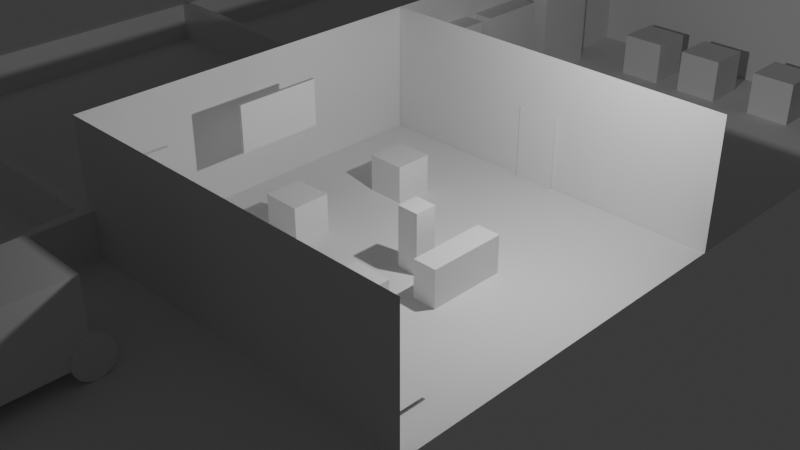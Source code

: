 # Source: roomsMockUp.blend  (saved by Blender 4.5.88; exported with 4.5.12 LTS)
import bpy
from mathutils import Matrix  # noqa: F401  (used for matrix-valued properties, if any)

bpy.ops.wm.read_factory_settings(use_empty=True)
scene = bpy.context.scene
scene.name = 'Scene'

# ---- collections
col_machineroom = bpy.data.collections.new('MachineRoom'); scene.collection.children.link(col_machineroom)
col_loadingbay = bpy.data.collections.new('LoadingBay'); scene.collection.children.link(col_loadingbay)
col_storageroom = bpy.data.collections.new('StorageRoom'); scene.collection.children.link(col_storageroom)
col_lumberarea = bpy.data.collections.new('LumberArea'); scene.collection.children.link(col_lumberarea)
col_rendering = bpy.data.collections.new('Rendering'); scene.collection.children.link(col_rendering)

# ---- node groups
ng_smooth_by_angle = bpy.data.node_groups.new('Smooth by Angle', 'GeometryNodeTree')
_s = ng_smooth_by_angle.interface.new_socket(name='Mesh', in_out='OUTPUT', socket_type='NodeSocketGeometry')
_s = ng_smooth_by_angle.interface.new_socket(name='Mesh', in_out='INPUT', socket_type='NodeSocketGeometry')
_s = ng_smooth_by_angle.interface.new_socket(name='Angle', in_out='INPUT', socket_type='NodeSocketFloat')
_s.subtype = 'ANGLE'
_s.default_value = 0.5236
_s.min_value = 0.0
_s.max_value = 3.142
_s.description = 'Maximum face angle for smooth edges'
_s = ng_smooth_by_angle.interface.new_socket(name='Ignore Sharpness', in_out='INPUT', socket_type='NodeSocketBool')
_s.force_non_field = True
ng_smooth_by_angle.description = 'Set the sharpness of mesh edges based on the angle between the neighboring faces'
ng_smooth_by_angle.is_modifier = True
_N = ng_smooth_by_angle.nodes; _L = ng_smooth_by_angle.links
n0 = _N.new('GeometryNodeSetShadeSmooth'); n0.name = 'Set Shade Smooth'; n0.location = (120, -80)
n0.domain = 'EDGE'
n1 = _N.new('GeometryNodeSetShadeSmooth'); n1.name = 'Set Shade Smooth.001'; n1.location = (300, -80)
n2 = _N.new('NodeGroupOutput'); n2.name = 'Group Output'; n2.location = (480, -80)
n3 = _N.new('GeometryNodeInputMeshEdgeAngle'); n3.name = 'Edge Angle'; n3.location = (-440, -240)
n4 = _N.new('NodeGroupInput'); n4.name = 'Group Input'; n4.location = (-80, -80)
n5 = _N.new('GeometryNodeInputEdgeSmooth'); n5.name = 'Is Edge Smooth'; n5.location = (-260, -120)
n6 = _N.new('GeometryNodeInputShadeSmooth'); n6.name = 'Is Shade Smooth'; n6.location = (-440, -397)
n7 = _N.new('FunctionNodeCompare'); n7.name = 'Compare'; n7.location = (-260, -260)
n7.operation = 'LESS_EQUAL'
n7.inputs[6].default_value = (0.0, 0.0, 0.0, 0.0)
n7.inputs[7].default_value = (0.0, 0.0, 0.0, 0.0)
n8 = _N.new('FunctionNodeBooleanMath'); n8.name = 'Boolean Math.001'; n8.location = (-80, -260)
n9 = _N.new('NodeGroupInput'); n9.name = 'Group Input.001'; n9.location = (-440, -329)
n10 = _N.new('NodeGroupInput'); n10.name = 'Group Input.002'; n10.location = (-259, -189)
n11 = _N.new('FunctionNodeBooleanMath'); n11.name = 'Boolean Math'; n11.location = (-80, -149)
n11.operation = 'OR'
n12 = _N.new('FunctionNodeBooleanMath'); n12.name = 'Boolean Math.002'; n12.location = (-260, -380)
n12.operation = 'OR'
n13 = _N.new('NodeGroupInput'); n13.name = 'Group Input.003'; n13.location = (-440, -460)
_L.new(n3.outputs[0], n7.inputs[0])
_L.new(n1.outputs[0], n2.inputs[0])
_L.new(n9.outputs[1], n7.inputs[1])
_L.new(n7.outputs[0], n8.inputs[0])
_L.new(n4.outputs[0], n0.inputs[0])
_L.new(n0.outputs[0], n1.inputs[0])
_L.new(n8.outputs[0], n0.inputs[2])
_L.new(n10.outputs[2], n11.inputs[1])
_L.new(n5.outputs[0], n11.inputs[0])
_L.new(n11.outputs[0], n0.inputs[1])
_L.new(n13.outputs[2], n12.inputs[1])
_L.new(n6.outputs[0], n12.inputs[0])
_L.new(n12.outputs[0], n8.inputs[1])
n2.is_active_output = True

# ---- world
world_world = bpy.data.worlds.new('World'); scene.world = world_world
world_world.use_nodes = True; world_world.node_tree.nodes.clear()
_N = world_world.node_tree.nodes; _L = world_world.node_tree.links
n0 = _N.new('ShaderNodeOutputWorld'); n0.name = 'World Output'; n0.location = (200, 100)
n1 = _N.new('ShaderNodeBackground'); n1.name = 'Background'; n1.location = (-200, 100)
n1.inputs[0].default_value = (0.05088, 0.05088, 0.05088, 1.0)
_L.new(n1.outputs[0], n0.inputs[0])
n0.is_active_output = True
world_world.color = (0.05088, 0.05088, 0.05088)
world_world.sun_shadow_jitter_overblur = 0.0

# ---- cameras
cam_camera = bpy.data.cameras.new('Camera')
cam_camera.clip_end = 100.0
cam_camera.ortho_scale = 7.314

# ---- lights
light_light = bpy.data.lights.new('Light', 'POINT')
light_light.energy = 1000.0
light_light.shadow_soft_size = 0.1

# ---- meshes
me_plane = bpy.data.meshes.new('Plane')
me_plane.from_pydata([(-1.0, -1.0, 0.0), (1.0, -1.0, 0.0), (-1.0, 1.0, 0.0), (1.0, 1.0, 0.0), (-1.0, -1.0, 0.7667), (-1.0, 1.0, 0.7667), (1.0, 1.0, 0.7667)], [], [(0, 1, 3, 2), (2, 3, 6, 5), (0, 2, 5, 4)])
_uv = me_plane.uv_layers.new(name='UVMap')
_uv.uv.foreach_set('vector', [0.0, 0.0, 1.0, 0.0, 1.0, 1.0, 0.0, 1.0, 0.0, 1.0, 1.0, 1.0, 1.0, 1.0, 0.0, 1.0, 0.0, 0.0, 0.0, 1.0, 0.0, 1.0, 0.0, 0.0])
me_plane.update()
me_cube_001 = bpy.data.meshes.new('Cube.001')
me_cube_001.from_pydata([(-1.0, -1.0, -1.0), (-1.0, -1.0, 1.0), (-1.0, 1.0, -1.0), (-1.0, 1.0, 1.0), (1.0, -1.0, -1.0), (1.0, -1.0, 1.0), (1.0, 1.0, -1.0), (1.0, 1.0, 1.0)], [], [(0, 1, 3, 2), (2, 3, 7, 6), (6, 7, 5, 4), (4, 5, 1, 0), (2, 6, 4, 0), (7, 3, 1, 5)])
_uv = me_cube_001.uv_layers.new(name='UVMap')
_uv.uv.foreach_set('vector', [0.375, 0.0, 0.625, 0.0, 0.625, 0.25, 0.375, 0.25, 0.375, 0.25, 0.625, 0.25, 0.625, 0.5, 0.375, 0.5, 0.375, 0.5, 0.625, 0.5, 0.625, 0.75, 0.375, 0.75, 0.375, 0.75, 0.625, 0.75, 0.625, 1.0, 0.375, 1.0, 0.125, 0.5, 0.375, 0.5, 0.375, 0.75, 0.125, 0.75, 0.625, 0.5, 0.875, 0.5, 0.875, 0.75, 0.625, 0.75])
me_cube_001.update()
me_cube_002 = bpy.data.meshes.new('Cube.002')
me_cube_002.from_pydata([(-1.0, -1.0, -1.0), (-1.0, -1.0, 1.0), (-1.0, 1.0, -1.0), (-1.0, 1.0, 1.0), (1.0, -1.0, -1.0), (1.0, -1.0, 1.0), (1.0, 1.0, -1.0), (1.0, 1.0, 1.0)], [], [(0, 1, 3, 2), (2, 3, 7, 6), (6, 7, 5, 4), (4, 5, 1, 0), (2, 6, 4, 0), (7, 3, 1, 5)])
_uv = me_cube_002.uv_layers.new(name='UVMap')
_uv.uv.foreach_set('vector', [0.375, 0.0, 0.625, 0.0, 0.625, 0.25, 0.375, 0.25, 0.375, 0.25, 0.625, 0.25, 0.625, 0.5, 0.375, 0.5, 0.375, 0.5, 0.625, 0.5, 0.625, 0.75, 0.375, 0.75, 0.375, 0.75, 0.625, 0.75, 0.625, 1.0, 0.375, 1.0, 0.125, 0.5, 0.375, 0.5, 0.375, 0.75, 0.125, 0.75, 0.625, 0.5, 0.875, 0.5, 0.875, 0.75, 0.625, 0.75])
me_cube_002.update()
me_cube_003 = bpy.data.meshes.new('Cube.003')
me_cube_003.from_pydata([(-1.0, -1.0, -1.0), (-1.0, -1.0, 1.0), (-1.0, 1.0, -1.0), (-1.0, 1.0, 1.0), (1.0, -1.0, -1.0), (1.0, -1.0, 1.0), (1.0, 1.0, -1.0), (1.0, 1.0, 1.0)], [], [(0, 1, 3, 2), (2, 3, 7, 6), (6, 7, 5, 4), (4, 5, 1, 0), (2, 6, 4, 0), (7, 3, 1, 5)])
_uv = me_cube_003.uv_layers.new(name='UVMap')
_uv.uv.foreach_set('vector', [0.375, 0.0, 0.625, 0.0, 0.625, 0.25, 0.375, 0.25, 0.375, 0.25, 0.625, 0.25, 0.625, 0.5, 0.375, 0.5, 0.375, 0.5, 0.625, 0.5, 0.625, 0.75, 0.375, 0.75, 0.375, 0.75, 0.625, 0.75, 0.625, 1.0, 0.375, 1.0, 0.125, 0.5, 0.375, 0.5, 0.375, 0.75, 0.125, 0.75, 0.625, 0.5, 0.875, 0.5, 0.875, 0.75, 0.625, 0.75])
me_cube_003.update()
me_cube_004 = bpy.data.meshes.new('Cube.004')
me_cube_004.from_pydata([(-1.0, -1.0, -1.0), (-1.0, -1.0, 1.0), (-1.0, 1.0, -1.0), (-1.0, 1.0, 1.0), (1.0, -1.0, -1.0), (1.0, -1.0, 1.0), (1.0, 1.0, -1.0), (1.0, 1.0, 1.0)], [], [(0, 1, 3, 2), (2, 3, 7, 6), (6, 7, 5, 4), (4, 5, 1, 0), (2, 6, 4, 0), (7, 3, 1, 5)])
_uv = me_cube_004.uv_layers.new(name='UVMap')
_uv.uv.foreach_set('vector', [0.375, 0.0, 0.625, 0.0, 0.625, 0.25, 0.375, 0.25, 0.375, 0.25, 0.625, 0.25, 0.625, 0.5, 0.375, 0.5, 0.375, 0.5, 0.625, 0.5, 0.625, 0.75, 0.375, 0.75, 0.375, 0.75, 0.625, 0.75, 0.625, 1.0, 0.375, 1.0, 0.125, 0.5, 0.375, 0.5, 0.375, 0.75, 0.125, 0.75, 0.625, 0.5, 0.875, 0.5, 0.875, 0.75, 0.625, 0.75])
me_cube_004.update()
me_cube_005 = bpy.data.meshes.new('Cube.005')
me_cube_005.from_pydata([(-1.0, -1.0, -1.0), (-1.0, -1.0, 1.0), (-1.0, 1.0, -1.0), (-1.0, 1.0, 1.0), (1.0, -1.0, -1.0), (1.0, -1.0, 1.0), (1.0, 1.0, -1.0), (1.0, 1.0, 1.0)], [], [(0, 1, 3, 2), (2, 3, 7, 6), (6, 7, 5, 4), (4, 5, 1, 0), (2, 6, 4, 0), (7, 3, 1, 5)])
_uv = me_cube_005.uv_layers.new(name='UVMap')
_uv.uv.foreach_set('vector', [0.375, 0.0, 0.625, 0.0, 0.625, 0.25, 0.375, 0.25, 0.375, 0.25, 0.625, 0.25, 0.625, 0.5, 0.375, 0.5, 0.375, 0.5, 0.625, 0.5, 0.625, 0.75, 0.375, 0.75, 0.375, 0.75, 0.625, 0.75, 0.625, 1.0, 0.375, 1.0, 0.125, 0.5, 0.375, 0.5, 0.375, 0.75, 0.125, 0.75, 0.625, 0.5, 0.875, 0.5, 0.875, 0.75, 0.625, 0.75])
me_cube_005.update()
me_plane_001 = bpy.data.meshes.new('Plane.001')
me_plane_001.from_pydata([(-1.0, -1.0, 0.0), (1.0, -1.0, 0.0), (-1.0, 1.0, 0.0), (1.0, 1.0, 0.0)], [], [(0, 1, 3, 2)])
_uv = me_plane_001.uv_layers.new(name='UVMap')
_uv.uv.foreach_set('vector', [0.0, 0.0, 1.0, 0.0, 1.0, 1.0, 0.0, 1.0])
me_plane_001.update()
me_cube_006 = bpy.data.meshes.new('Cube.006')
me_cube_006.from_pydata([(-1.0, -1.0, -1.0), (-1.0, -1.0, 1.0), (-1.0, 1.0, -1.0), (-1.0, 1.0, 1.0), (1.0, -1.0, -1.0), (1.0, -1.0, 1.0), (1.0, 1.0, -1.0), (1.0, 1.0, 1.0)], [], [(0, 1, 3, 2), (2, 3, 7, 6), (6, 7, 5, 4), (4, 5, 1, 0), (2, 6, 4, 0), (7, 3, 1, 5)])
_uv = me_cube_006.uv_layers.new(name='UVMap')
_uv.uv.foreach_set('vector', [0.375, 0.0, 0.625, 0.0, 0.625, 0.25, 0.375, 0.25, 0.375, 0.25, 0.625, 0.25, 0.625, 0.5, 0.375, 0.5, 0.375, 0.5, 0.625, 0.5, 0.625, 0.75, 0.375, 0.75, 0.375, 0.75, 0.625, 0.75, 0.625, 1.0, 0.375, 1.0, 0.125, 0.5, 0.375, 0.5, 0.375, 0.75, 0.125, 0.75, 0.625, 0.5, 0.875, 0.5, 0.875, 0.75, 0.625, 0.75])
me_cube_006.update()
me_cube_008 = bpy.data.meshes.new('Cube.008')
me_cube_008.from_pydata([(-1.0, -1.0, 0.0), (-1.0, -1.0, 2.0), (-1.0, 1.0, 0.0), (-1.0, 1.0, 2.0), (1.0, -1.0, 0.0), (1.0, -1.0, 2.0), (1.0, 1.0, 0.0), (1.0, 1.0, 2.0)], [], [(0, 1, 3, 2), (2, 3, 7, 6), (6, 7, 5, 4), (4, 5, 1, 0), (2, 6, 4, 0), (7, 3, 1, 5)])
_uv = me_cube_008.uv_layers.new(name='UVMap')
_uv.uv.foreach_set('vector', [0.375, 0.0, 0.625, 0.0, 0.625, 0.25, 0.375, 0.25, 0.375, 0.25, 0.625, 0.25, 0.625, 0.5, 0.375, 0.5, 0.375, 0.5, 0.625, 0.5, 0.625, 0.75, 0.375, 0.75, 0.375, 0.75, 0.625, 0.75, 0.625, 1.0, 0.375, 1.0, 0.125, 0.5, 0.375, 0.5, 0.375, 0.75, 0.125, 0.75, 0.625, 0.5, 0.875, 0.5, 0.875, 0.75, 0.625, 0.75])
me_cube_008.update()
me_cube_009 = bpy.data.meshes.new('Cube.009')
me_cube_009.from_pydata([(-1.0, -1.0, -1.0), (-1.0, -1.0, 1.0), (-1.0, 1.0, -1.0), (-1.0, 1.0, 1.0), (1.0, -1.0, -1.0), (1.0, -1.0, 1.0), (1.0, 1.0, -1.0), (1.0, 1.0, 1.0)], [], [(0, 1, 3, 2), (2, 3, 7, 6), (6, 7, 5, 4), (4, 5, 1, 0), (2, 6, 4, 0), (7, 3, 1, 5)])
_uv = me_cube_009.uv_layers.new(name='UVMap')
_uv.uv.foreach_set('vector', [0.375, 0.0, 0.625, 0.0, 0.625, 0.25, 0.375, 0.25, 0.375, 0.25, 0.625, 0.25, 0.625, 0.5, 0.375, 0.5, 0.375, 0.5, 0.625, 0.5, 0.625, 0.75, 0.375, 0.75, 0.375, 0.75, 0.625, 0.75, 0.625, 1.0, 0.375, 1.0, 0.125, 0.5, 0.375, 0.5, 0.375, 0.75, 0.125, 0.75, 0.625, 0.5, 0.875, 0.5, 0.875, 0.75, 0.625, 0.75])
me_cube_009.update()
me_cube_024 = bpy.data.meshes.new('Cube.024')
me_cube_024.from_pydata([(-1.0, -1.0, -1.0), (-1.0, -1.0, 1.0), (-1.0, 1.0, -1.0), (-1.0, 1.0, 1.0), (1.0, -1.0, -1.0), (1.0, -1.0, 1.0), (1.0, 1.0, -1.0), (1.0, 1.0, 1.0)], [], [(0, 1, 3, 2), (2, 3, 7, 6), (6, 7, 5, 4), (4, 5, 1, 0), (2, 6, 4, 0), (7, 3, 1, 5)])
_uv = me_cube_024.uv_layers.new(name='UVMap')
_uv.uv.foreach_set('vector', [0.375, 0.0, 0.625, 0.0, 0.625, 0.25, 0.375, 0.25, 0.375, 0.25, 0.625, 0.25, 0.625, 0.5, 0.375, 0.5, 0.375, 0.5, 0.625, 0.5, 0.625, 0.75, 0.375, 0.75, 0.375, 0.75, 0.625, 0.75, 0.625, 1.0, 0.375, 1.0, 0.125, 0.5, 0.375, 0.5, 0.375, 0.75, 0.125, 0.75, 0.625, 0.5, 0.875, 0.5, 0.875, 0.75, 0.625, 0.75])
me_cube_024.update()
me_plane_003 = bpy.data.meshes.new('Plane.003')
me_plane_003.from_pydata([(-1.0, -1.0, 0.0), (1.0, -1.0, 0.0), (-1.0, 1.0, 0.0), (1.0, 1.0, 0.0), (-1.0, 1.0, 0.7667), (1.0, 1.0, 0.7667)], [], [(0, 1, 3, 2), (2, 3, 5, 4)])
_uv = me_plane_003.uv_layers.new(name='UVMap')
_uv.uv.foreach_set('vector', [0.0, 0.0, 1.0, 0.0, 1.0, 1.0, 0.0, 1.0, 0.0, 1.0, 1.0, 1.0, 1.0, 1.0, 0.0, 1.0])
me_plane_003.update()
me_cube_011 = bpy.data.meshes.new('Cube.011')
me_cube_011.from_pydata([(-1.0, -1.0, -1.0), (-1.0, -1.0, 1.0), (-1.0, 1.0, -1.0), (-1.0, 1.0, 1.0), (1.0, -1.0, -1.0), (1.0, -1.0, 1.0), (1.0, 1.0, -1.0), (1.0, 1.0, 1.0), (-1.0, 0.747, -1.0), (-1.0, 0.747, 1.802), (-1.0, 7.17, -1.0), (-1.0, 7.17, 1.802), (1.802, 0.747, -1.0), (1.802, 0.747, 1.802), (1.802, 7.17, -1.0), (1.802, 7.17, 1.802), (-1.094, 1.75, -0.8569), (-0.845, 1.75, -0.8569), (-1.094, 1.736, -0.9957), (-0.845, 1.736, -0.9957), (-1.094, 1.695, -1.129), (-0.845, 1.695, -1.129), (-1.094, 1.63, -1.252), (-0.845, 1.63, -1.252), (-1.094, 1.541, -1.36), (-0.845, 1.541, -1.36), (-1.094, 1.433, -1.448), (-0.845, 1.433, -1.448), (-1.094, 1.31, -1.514), (-0.845, 1.31, -1.514), (-1.094, 1.177, -1.555), (-0.845, 1.177, -1.555), (-1.094, 1.038, -1.568), (-0.845, 1.038, -1.568), (-1.094, 0.8992, -1.555), (-0.845, 0.8992, -1.555), (-1.094, 0.7657, -1.514), (-0.845, 0.7657, -1.514), (-1.094, 0.6427, -1.448), (-0.845, 0.6427, -1.448), (-1.094, 0.5349, -1.36), (-0.845, 0.5349, -1.36), (-1.094, 0.4464, -1.252), (-0.845, 0.4464, -1.252), (-1.094, 0.3807, -1.129), (-0.845, 0.3807, -1.129), (-1.094, 0.3402, -0.9957), (-0.845, 0.3402, -0.9957), (-1.094, 0.3265, -0.8569), (-0.845, 0.3265, -0.8569), (-1.094, 0.3402, -0.7181), (-0.845, 0.3402, -0.7181), (-1.094, 0.3807, -0.5846), (-0.845, 0.3807, -0.5846), (-1.094, 0.4464, -0.4616), (-0.845, 0.4464, -0.4616), (-1.094, 0.5349, -0.3538), (-0.845, 0.5349, -0.3538), (-1.094, 0.6427, -0.2653), (-0.845, 0.6427, -0.2653), (-1.094, 0.7657, -0.1996), (-0.845, 0.7657, -0.1996), (-1.094, 0.8992, -0.1591), (-0.845, 0.8992, -0.1591), (-1.094, 1.038, -0.1454), (-0.845, 1.038, -0.1454), (-1.094, 1.177, -0.1591), (-0.845, 1.177, -0.1591), (-1.094, 1.31, -0.1996), (-0.845, 1.31, -0.1996), (-1.094, 1.433, -0.2653), (-0.845, 1.433, -0.2653), (-1.094, 1.541, -0.3538), (-0.845, 1.541, -0.3538), (-1.094, 1.63, -0.4616), (-0.845, 1.63, -0.4616), (-1.094, 1.695, -0.5846), (-0.845, 1.695, -0.5846), (-1.094, 1.736, -0.7181), (-0.845, 1.736, -0.7181), (-1.094, 6.451, -0.8569), (-0.845, 6.451, -0.8569), (-1.094, 6.465, -0.9957), (-0.845, 6.465, -0.9957), (-1.094, 6.505, -1.129), (-0.845, 6.505, -1.129), (-1.094, 6.571, -1.252), (-0.845, 6.571, -1.252), (-1.094, 6.659, -1.36), (-0.845, 6.659, -1.36), (-1.094, 6.767, -1.448), (-0.845, 6.767, -1.448), (-1.094, 6.89, -1.514), (-0.845, 6.89, -1.514), (-1.094, 7.024, -1.555), (-0.845, 7.024, -1.555), (-1.094, 7.162, -1.568), (-0.845, 7.162, -1.568), (-1.094, 7.301, -1.555), (-0.845, 7.301, -1.555), (-1.094, 7.435, -1.514), (-0.845, 7.435, -1.514), (-1.094, 7.558, -1.448), (-0.845, 7.558, -1.448), (-1.094, 7.665, -1.36), (-0.845, 7.665, -1.36), (-1.094, 7.754, -1.252), (-0.845, 7.754, -1.252), (-1.094, 7.82, -1.129), (-0.845, 7.82, -1.129), (-1.094, 7.86, -0.9957), (-0.845, 7.86, -0.9957), (-1.094, 7.874, -0.8569), (-0.845, 7.874, -0.8569), (-1.094, 7.86, -0.7181), (-0.845, 7.86, -0.7181), (-1.094, 7.82, -0.5846), (-0.845, 7.82, -0.5846), (-1.094, 7.754, -0.4616), (-0.845, 7.754, -0.4616), (-1.094, 7.665, -0.3538), (-0.845, 7.665, -0.3538), (-1.094, 7.558, -0.2653), (-0.845, 7.558, -0.2653), (-1.094, 7.435, -0.1996), (-0.845, 7.435, -0.1996), (-1.094, 7.301, -0.1591), (-0.845, 7.301, -0.1591), (-1.094, 7.162, -0.1454), (-0.845, 7.162, -0.1454), (-1.094, 7.024, -0.1591), (-0.845, 7.024, -0.1591), (-1.094, 6.89, -0.1996), (-0.845, 6.89, -0.1996), (-1.094, 6.767, -0.2653), (-0.845, 6.767, -0.2653), (-1.094, 6.659, -0.3538), (-0.845, 6.659, -0.3538), (-1.094, 6.571, -0.4616), (-0.845, 6.571, -0.4616), (-1.094, 6.505, -0.5846), (-0.845, 6.505, -0.5846), (-1.094, 6.465, -0.7181), (-0.845, 6.465, -0.7181), (1.902, 1.75, -0.8569), (1.652, 1.75, -0.8569), (1.902, 1.736, -0.9957), (1.652, 1.736, -0.9957), (1.902, 1.695, -1.129), (1.652, 1.695, -1.129), (1.902, 1.63, -1.252), (1.652, 1.63, -1.252), (1.902, 1.541, -1.36), (1.652, 1.541, -1.36), (1.902, 1.433, -1.448), (1.652, 1.433, -1.448), (1.902, 1.31, -1.514), (1.652, 1.31, -1.514), (1.902, 1.177, -1.555), (1.652, 1.177, -1.555), (1.902, 1.038, -1.568), (1.652, 1.038, -1.568), (1.902, 0.8992, -1.555), (1.652, 0.8992, -1.555), (1.902, 0.7657, -1.514), (1.652, 0.7657, -1.514), (1.902, 0.6427, -1.448), (1.652, 0.6427, -1.448), (1.902, 0.5349, -1.36), (1.652, 0.5349, -1.36), (1.902, 0.4464, -1.252), (1.652, 0.4464, -1.252), (1.902, 0.3807, -1.129), (1.652, 0.3807, -1.129), (1.902, 0.3402, -0.9957), (1.652, 0.3402, -0.9957), (1.902, 0.3265, -0.8569), (1.652, 0.3265, -0.8569), (1.902, 0.3402, -0.7181), (1.652, 0.3402, -0.7181), (1.902, 0.3807, -0.5846), (1.652, 0.3807, -0.5846), (1.902, 0.4464, -0.4616), (1.652, 0.4464, -0.4616), (1.902, 0.5349, -0.3538), (1.652, 0.5349, -0.3538), (1.902, 0.6427, -0.2653), (1.652, 0.6427, -0.2653), (1.902, 0.7657, -0.1996), (1.652, 0.7657, -0.1996), (1.902, 0.8992, -0.1591), (1.652, 0.8992, -0.1591), (1.902, 1.038, -0.1454), (1.652, 1.038, -0.1454), (1.902, 1.177, -0.1591), (1.652, 1.177, -0.1591), (1.902, 1.31, -0.1996), (1.652, 1.31, -0.1996), (1.902, 1.433, -0.2653), (1.652, 1.433, -0.2653), (1.902, 1.541, -0.3538), (1.652, 1.541, -0.3538), (1.902, 1.63, -0.4616), (1.652, 1.63, -0.4616), (1.902, 1.695, -0.5846), (1.652, 1.695, -0.5846), (1.902, 1.736, -0.7181), (1.652, 1.736, -0.7181), (1.902, 6.451, -0.8569), (1.652, 6.451, -0.8569), (1.902, 6.465, -0.9957), (1.652, 6.465, -0.9957), (1.902, 6.505, -1.129), (1.652, 6.505, -1.129), (1.902, 6.571, -1.252), (1.652, 6.571, -1.252), (1.902, 6.659, -1.36), (1.652, 6.659, -1.36), (1.902, 6.767, -1.448), (1.652, 6.767, -1.448), (1.902, 6.89, -1.514), (1.652, 6.89, -1.514), (1.902, 7.024, -1.555), (1.652, 7.024, -1.555), (1.902, 7.162, -1.568), (1.652, 7.162, -1.568), (1.902, 7.301, -1.555), (1.652, 7.301, -1.555), (1.902, 7.435, -1.514), (1.652, 7.435, -1.514), (1.902, 7.558, -1.448), (1.652, 7.558, -1.448), (1.902, 7.665, -1.36), (1.652, 7.665, -1.36), (1.902, 7.754, -1.252), (1.652, 7.754, -1.252), (1.902, 7.82, -1.129), (1.652, 7.82, -1.129), (1.902, 7.86, -0.9957), (1.652, 7.86, -0.9957), (1.902, 7.874, -0.8569), (1.652, 7.874, -0.8569), (1.902, 7.86, -0.7181), (1.652, 7.86, -0.7181), (1.902, 7.82, -0.5846), (1.652, 7.82, -0.5846), (1.902, 7.754, -0.4616), (1.652, 7.754, -0.4616), (1.902, 7.665, -0.3538), (1.652, 7.665, -0.3538), (1.902, 7.558, -0.2653), (1.652, 7.558, -0.2653), (1.902, 7.435, -0.1996), (1.652, 7.435, -0.1996), (1.902, 7.301, -0.1591), (1.652, 7.301, -0.1591), (1.902, 7.162, -0.1454), (1.652, 7.162, -0.1454), (1.902, 7.024, -0.1591), (1.652, 7.024, -0.1591), (1.902, 6.89, -0.1996), (1.652, 6.89, -0.1996), (1.902, 6.767, -0.2653), (1.652, 6.767, -0.2653), (1.902, 6.659, -0.3538), (1.652, 6.659, -0.3538), (1.902, 6.571, -0.4616), (1.652, 6.571, -0.4616), (1.902, 6.505, -0.5846), (1.652, 6.505, -0.5846), (1.902, 6.465, -0.7181), (1.652, 6.465, -0.7181)], [], [(0, 1, 3, 2), (2, 3, 7, 6), (6, 7, 5, 4), (4, 5, 1, 0), (2, 6, 4, 0), (7, 3, 1, 5), (8, 9, 11, 10), (10, 11, 15, 14), (14, 15, 13, 12), (12, 13, 9, 8), (10, 14, 12, 8), (15, 11, 9, 13), (16, 17, 19, 18), (18, 19, 21, 20), (20, 21, 23, 22), (22, 23, 25, 24), (24, 25, 27, 26), (26, 27, 29, 28), (28, 29, 31, 30), (30, 31, 33, 32), (32, 33, 35, 34), (34, 35, 37, 36), (36, 37, 39, 38), (38, 39, 41, 40), (40, 41, 43, 42), (42, 43, 45, 44), (44, 45, 47, 46), (46, 47, 49, 48), (48, 49, 51, 50), (50, 51, 53, 52), (52, 53, 55, 54), (54, 55, 57, 56), (56, 57, 59, 58), (58, 59, 61, 60), (60, 61, 63, 62), (62, 63, 65, 64), (64, 65, 67, 66), (66, 67, 69, 68), (68, 69, 71, 70), (70, 71, 73, 72), (72, 73, 75, 74), (74, 75, 77, 76), (19, 17, 79, 77, 75, 73, 71, 69, 67, 65, 63, 61, 59, 57, 55, 53, 51, 49, 47, 45, 43, 41, 39, 37, 35, 33, 31, 29, 27, 25, 23, 21), (76, 77, 79, 78), (78, 79, 17, 16), (16, 18, 20, 22, 24, 26, 28, 30, 32, 34, 36, 38, 40, 42, 44, 46, 48, 50, 52, 54, 56, 58, 60, 62, 64, 66, 68, 70, 72, 74, 76, 78), (80, 82, 83, 81), (82, 84, 85, 83), (84, 86, 87, 85), (86, 88, 89, 87), (88, 90, 91, 89), (90, 92, 93, 91), (92, 94, 95, 93), (94, 96, 97, 95), (96, 98, 99, 97), (98, 100, 101, 99), (100, 102, 103, 101), (102, 104, 105, 103), (104, 106, 107, 105), (106, 108, 109, 107), (108, 110, 111, 109), (110, 112, 113, 111), (112, 114, 115, 113), (114, 116, 117, 115), (116, 118, 119, 117), (118, 120, 121, 119), (120, 122, 123, 121), (122, 124, 125, 123), (124, 126, 127, 125), (126, 128, 129, 127), (128, 130, 131, 129), (130, 132, 133, 131), (132, 134, 135, 133), (134, 136, 137, 135), (136, 138, 139, 137), (138, 140, 141, 139), (83, 85, 87, 89, 91, 93, 95, 97, 99, 101, 103, 105, 107, 109, 111, 113, 115, 117, 119, 121, 123, 125, 127, 129, 131, 133, 135, 137, 139, 141, 143, 81), (140, 142, 143, 141), (142, 80, 81, 143), (80, 142, 140, 138, 136, 134, 132, 130, 128, 126, 124, 122, 120, 118, 116, 114, 112, 110, 108, 106, 104, 102, 100, 98, 96, 94, 92, 90, 88, 86, 84, 82), (144, 146, 147, 145), (146, 148, 149, 147), (148, 150, 151, 149), (150, 152, 153, 151), (152, 154, 155, 153), (154, 156, 157, 155), (156, 158, 159, 157), (158, 160, 161, 159), (160, 162, 163, 161), (162, 164, 165, 163), (164, 166, 167, 165), (166, 168, 169, 167), (168, 170, 171, 169), (170, 172, 173, 171), (172, 174, 175, 173), (174, 176, 177, 175), (176, 178, 179, 177), (178, 180, 181, 179), (180, 182, 183, 181), (182, 184, 185, 183), (184, 186, 187, 185), (186, 188, 189, 187), (188, 190, 191, 189), (190, 192, 193, 191), (192, 194, 195, 193), (194, 196, 197, 195), (196, 198, 199, 197), (198, 200, 201, 199), (200, 202, 203, 201), (202, 204, 205, 203), (147, 149, 151, 153, 155, 157, 159, 161, 163, 165, 167, 169, 171, 173, 175, 177, 179, 181, 183, 185, 187, 189, 191, 193, 195, 197, 199, 201, 203, 205, 207, 145), (204, 206, 207, 205), (206, 144, 145, 207), (144, 206, 204, 202, 200, 198, 196, 194, 192, 190, 188, 186, 184, 182, 180, 178, 176, 174, 172, 170, 168, 166, 164, 162, 160, 158, 156, 154, 152, 150, 148, 146), (208, 209, 211, 210), (210, 211, 213, 212), (212, 213, 215, 214), (214, 215, 217, 216), (216, 217, 219, 218), (218, 219, 221, 220), (220, 221, 223, 222), (222, 223, 225, 224), (224, 225, 227, 226), (226, 227, 229, 228), (228, 229, 231, 230), (230, 231, 233, 232), (232, 233, 235, 234), (234, 235, 237, 236), (236, 237, 239, 238), (238, 239, 241, 240), (240, 241, 243, 242), (242, 243, 245, 244), (244, 245, 247, 246), (246, 247, 249, 248), (248, 249, 251, 250), (250, 251, 253, 252), (252, 253, 255, 254), (254, 255, 257, 256), (256, 257, 259, 258), (258, 259, 261, 260), (260, 261, 263, 262), (262, 263, 265, 264), (264, 265, 267, 266), (266, 267, 269, 268), (211, 209, 271, 269, 267, 265, 263, 261, 259, 257, 255, 253, 251, 249, 247, 245, 243, 241, 239, 237, 235, 233, 231, 229, 227, 225, 223, 221, 219, 217, 215, 213), (268, 269, 271, 270), (270, 271, 209, 208), (208, 210, 212, 214, 216, 218, 220, 222, 224, 226, 228, 230, 232, 234, 236, 238, 240, 242, 244, 246, 248, 250, 252, 254, 256, 258, 260, 262, 264, 266, 268, 270)])
me_cube_011.polygons.foreach_set('use_smooth', [True] * 148)
_uv = me_cube_011.uv_layers.new(name='UVMap')
_uv.uv.foreach_set('vector', [0.375, 0.0, 0.625, 0.0, 0.625, 0.25, 0.375, 0.25, 0.375, 0.25, 0.625, 0.25, 0.625, 0.5, 0.375, 0.5, 0.375, 0.5, 0.625, 0.5, 0.625, 0.75, 0.375, 0.75, 0.375, 0.75, 0.625, 0.75, 0.625, 1.0, 0.375, 1.0, 0.125, 0.5, 0.375, 0.5, 0.375, 0.75, 0.125, 0.75, 0.625, 0.5, 0.875, 0.5, 0.875, 0.75, 0.625, 0.75, 0.375, 0.0, 0.625, 0.0, 0.625, 0.25, 0.375, 0.25, 0.375, 0.25, 0.625, 0.25, 0.625, 0.5, 0.375, 0.5, 0.375, 0.5, 0.625, 0.5, 0.625, 0.75, 0.375, 0.75, 0.375, 0.75, 0.625, 0.75, 0.625, 1.0, 0.375, 1.0, 0.125, 0.5, 0.375, 0.5, 0.375, 0.75, 0.125, 0.75, 0.625, 0.5, 0.875, 0.5, 0.875, 0.75, 0.625, 0.75, 1.0, 0.5, 1.0, 1.0, 0.9688, 1.0, 0.9688, 0.5, 0.9688, 0.5, 0.9688, 1.0, 0.9375, 1.0, 0.9375, 0.5, 0.9375, 0.5, 0.9375, 1.0, 0.9062, 1.0, 0.9062, 0.5, 0.9062, 0.5, 0.9062, 1.0, 0.875, 1.0, 0.875, 0.5, 0.875, 0.5, 0.875, 1.0, 0.8438, 1.0, 0.8438, 0.5, 0.8438, 0.5, 0.8438, 1.0, 0.8125, 1.0, 0.8125, 0.5, 0.8125, 0.5, 0.8125, 1.0, 0.7812, 1.0, 0.7812, 0.5, 0.7812, 0.5, 0.7812, 1.0, 0.75, 1.0, 0.75, 0.5, 0.75, 0.5, 0.75, 1.0, 0.7188, 1.0, 0.7188, 0.5, 0.7188, 0.5, 0.7188, 1.0, 0.6875, 1.0, 0.6875, 0.5, 0.6875, 0.5, 0.6875, 1.0, 0.6562, 1.0, 0.6562, 0.5, 0.6562, 0.5, 0.6562, 1.0, 0.625, 1.0, 0.625, 0.5, 0.625, 0.5, 0.625, 1.0, 0.5938, 1.0, 0.5938, 0.5, 0.5938, 0.5, 0.5938, 1.0, 0.5625, 1.0, 0.5625, 0.5, 0.5625, 0.5, 0.5625, 1.0, 0.5312, 1.0, 0.5312, 0.5, 0.5312, 0.5, 0.5312, 1.0, 0.5, 1.0, 0.5, 0.5, 0.5, 0.5, 0.5, 1.0, 0.4688, 1.0, 0.4688, 0.5, 0.4688, 0.5, 0.4688, 1.0, 0.4375, 1.0, 0.4375, 0.5, 0.4375, 0.5, 0.4375, 1.0, 0.4062, 1.0, 0.4062, 0.5, 0.4062, 0.5, 0.4062, 1.0, 0.375, 1.0, 0.375, 0.5, 0.375, 0.5, 0.375, 1.0, 0.3438, 1.0, 0.3438, 0.5, 0.3438, 0.5, 0.3438, 1.0, 0.3125, 1.0, 0.3125, 0.5, 0.3125, 0.5, 0.3125, 1.0, 0.2812, 1.0, 0.2812, 0.5, 0.2812, 0.5, 0.2812, 1.0, 0.25, 1.0, 0.25, 0.5, 0.25, 0.5, 0.25, 1.0, 0.2188, 1.0, 0.2188, 0.5, 0.2188, 0.5, 0.2188, 1.0, 0.1875, 1.0, 0.1875, 0.5, 0.1875, 0.5, 0.1875, 1.0, 0.1562, 1.0, 0.1562, 0.5, 0.1562, 0.5, 0.1562, 1.0, 0.125, 1.0, 0.125, 0.5, 0.125, 0.5, 0.125, 1.0, 0.09375, 1.0, 0.09375, 0.5, 0.09375, 0.5, 0.09375, 1.0, 0.0625, 1.0, 0.0625, 0.5, 0.2968, 0.4854, 0.25, 0.49, 0.2032, 0.4854, 0.1582, 0.4717, 0.1167, 0.4496, 0.08029, 0.4197, 0.05045, 0.3833, 0.02827, 0.3418, 0.01461, 0.2968, 0.01, 0.25, 0.01461, 0.2032, 0.02827, 0.1582, 0.05045, 0.1167, 0.08029, 0.08029, 0.1167, 0.05045, 0.1582, 0.02827, 0.2032, 0.01461, 0.25, 0.01, 0.2968, 0.01461, 0.3418, 0.02827, 0.3833, 0.05045, 0.4197, 0.08029, 0.4496, 0.1167, 0.4717, 0.1582, 0.4854, 0.2032, 0.49, 0.25, 0.4854, 0.2968, 0.4717, 0.3418, 0.4496, 0.3833, 0.4197, 0.4197, 0.3833, 0.4496, 0.3418, 0.4717, 0.0625, 0.5, 0.0625, 1.0, 0.03125, 1.0, 0.03125, 0.5, 0.03125, 0.5, 0.03125, 1.0, 0.0, 1.0, 0.0, 0.5, 0.75, 0.49, 0.7968, 0.4854, 0.8418, 0.4717, 0.8833, 0.4496, 0.9197, 0.4197, 0.9496, 0.3833, 0.9717, 0.3418, 0.9854, 0.2968, 0.99, 0.25, 0.9854, 0.2032, 0.9717, 0.1582, 0.9496, 0.1167, 0.9197, 0.08029, 0.8833, 0.05045, 0.8418, 0.02827, 0.7968, 0.01461, 0.75, 0.01, 0.7032, 0.01461, 0.6582, 0.02827, 0.6167, 0.05045, 0.5803, 0.08029, 0.5504, 0.1167, 0.5283, 0.1582, 0.5146, 0.2032, 0.51, 0.25, 0.5146, 0.2968, 0.5283, 0.3418, 0.5504, 0.3833, 0.5803, 0.4197, 0.6167, 0.4496, 0.6582, 0.4717, 0.7032, 0.4854, 1.0, 0.5, 0.9688, 0.5, 0.9688, 1.0, 1.0, 1.0, 0.9688, 0.5, 0.9375, 0.5, 0.9375, 1.0, 0.9688, 1.0, 0.9375, 0.5, 0.9062, 0.5, 0.9062, 1.0, 0.9375, 1.0, 0.9062, 0.5, 0.875, 0.5, 0.875, 1.0, 0.9062, 1.0, 0.875, 0.5, 0.8438, 0.5, 0.8438, 1.0, 0.875, 1.0, 0.8438, 0.5, 0.8125, 0.5, 0.8125, 1.0, 0.8438, 1.0, 0.8125, 0.5, 0.7812, 0.5, 0.7812, 1.0, 0.8125, 1.0, 0.7812, 0.5, 0.75, 0.5, 0.75, 1.0, 0.7812, 1.0, 0.75, 0.5, 0.7188, 0.5, 0.7188, 1.0, 0.75, 1.0, 0.7188, 0.5, 0.6875, 0.5, 0.6875, 1.0, 0.7188, 1.0, 0.6875, 0.5, 0.6562, 0.5, 0.6562, 1.0, 0.6875, 1.0, 0.6562, 0.5, 0.625, 0.5, 0.625, 1.0, 0.6562, 1.0, 0.625, 0.5, 0.5938, 0.5, 0.5938, 1.0, 0.625, 1.0, 0.5938, 0.5, 0.5625, 0.5, 0.5625, 1.0, 0.5938, 1.0, 0.5625, 0.5, 0.5312, 0.5, 0.5312, 1.0, 0.5625, 1.0, 0.5312, 0.5, 0.5, 0.5, 0.5, 1.0, 0.5312, 1.0, 0.5, 0.5, 0.4688, 0.5, 0.4688, 1.0, 0.5, 1.0, 0.4688, 0.5, 0.4375, 0.5, 0.4375, 1.0, 0.4688, 1.0, 0.4375, 0.5, 0.4062, 0.5, 0.4062, 1.0, 0.4375, 1.0, 0.4062, 0.5, 0.375, 0.5, 0.375, 1.0, 0.4062, 1.0, 0.375, 0.5, 0.3438, 0.5, 0.3438, 1.0, 0.375, 1.0, 0.3438, 0.5, 0.3125, 0.5, 0.3125, 1.0, 0.3438, 1.0, 0.3125, 0.5, 0.2812, 0.5, 0.2812, 1.0, 0.3125, 1.0, 0.2812, 0.5, 0.25, 0.5, 0.25, 1.0, 0.2812, 1.0, 0.25, 0.5, 0.2188, 0.5, 0.2188, 1.0, 0.25, 1.0, 0.2188, 0.5, 0.1875, 0.5, 0.1875, 1.0, 0.2188, 1.0, 0.1875, 0.5, 0.1562, 0.5, 0.1562, 1.0, 0.1875, 1.0, 0.1562, 0.5, 0.125, 0.5, 0.125, 1.0, 0.1562, 1.0, 0.125, 0.5, 0.09375, 0.5, 0.09375, 1.0, 0.125, 1.0, 0.09375, 0.5, 0.0625, 0.5, 0.0625, 1.0, 0.09375, 1.0, 0.2968, 0.4854, 0.3418, 0.4717, 0.3833, 0.4496, 0.4197, 0.4197, 0.4496, 0.3833, 0.4717, 0.3418, 0.4854, 0.2968, 0.49, 0.25, 0.4854, 0.2032, 0.4717, 0.1582, 0.4496, 0.1167, 0.4197, 0.08029, 0.3833, 0.05045, 0.3418, 0.02827, 0.2968, 0.01461, 0.25, 0.01, 0.2032, 0.01461, 0.1582, 0.02827, 0.1167, 0.05045, 0.08029, 0.08029, 0.05045, 0.1167, 0.02827, 0.1582, 0.01461, 0.2032, 0.01, 0.25, 0.01461, 0.2968, 0.02827, 0.3418, 0.05045, 0.3833, 0.08029, 0.4197, 0.1167, 0.4496, 0.1582, 0.4717, 0.2032, 0.4854, 0.25, 0.49, 0.0625, 0.5, 0.03125, 0.5, 0.03125, 1.0, 0.0625, 1.0, 0.03125, 0.5, 0.0, 0.5, 0.0, 1.0, 0.03125, 1.0, 0.75, 0.49, 0.7032, 0.4854, 0.6582, 0.4717, 0.6167, 0.4496, 0.5803, 0.4197, 0.5504, 0.3833, 0.5283, 0.3418, 0.5146, 0.2968, 0.51, 0.25, 0.5146, 0.2032, 0.5283, 0.1582, 0.5504, 0.1167, 0.5803, 0.08029, 0.6167, 0.05045, 0.6582, 0.02827, 0.7032, 0.01461, 0.75, 0.01, 0.7968, 0.01461, 0.8418, 0.02827, 0.8833, 0.05045, 0.9197, 0.08029, 0.9496, 0.1167, 0.9717, 0.1582, 0.9854, 0.2032, 0.99, 0.25, 0.9854, 0.2968, 0.9717, 0.3418, 0.9496, 0.3833, 0.9197, 0.4197, 0.8833, 0.4496, 0.8418, 0.4717, 0.7968, 0.4854, 1.0, 0.5, 0.9688, 0.5, 0.9688, 1.0, 1.0, 1.0, 0.9688, 0.5, 0.9375, 0.5, 0.9375, 1.0, 0.9688, 1.0, 0.9375, 0.5, 0.9062, 0.5, 0.9062, 1.0, 0.9375, 1.0, 0.9062, 0.5, 0.875, 0.5, 0.875, 1.0, 0.9062, 1.0, 0.875, 0.5, 0.8438, 0.5, 0.8438, 1.0, 0.875, 1.0, 0.8438, 0.5, 0.8125, 0.5, 0.8125, 1.0, 0.8438, 1.0, 0.8125, 0.5, 0.7812, 0.5, 0.7812, 1.0, 0.8125, 1.0, 0.7812, 0.5, 0.75, 0.5, 0.75, 1.0, 0.7812, 1.0, 0.75, 0.5, 0.7188, 0.5, 0.7188, 1.0, 0.75, 1.0, 0.7188, 0.5, 0.6875, 0.5, 0.6875, 1.0, 0.7188, 1.0, 0.6875, 0.5, 0.6562, 0.5, 0.6562, 1.0, 0.6875, 1.0, 0.6562, 0.5, 0.625, 0.5, 0.625, 1.0, 0.6562, 1.0, 0.625, 0.5, 0.5938, 0.5, 0.5938, 1.0, 0.625, 1.0, 0.5938, 0.5, 0.5625, 0.5, 0.5625, 1.0, 0.5938, 1.0, 0.5625, 0.5, 0.5312, 0.5, 0.5312, 1.0, 0.5625, 1.0, 0.5312, 0.5, 0.5, 0.5, 0.5, 1.0, 0.5312, 1.0, 0.5, 0.5, 0.4688, 0.5, 0.4688, 1.0, 0.5, 1.0, 0.4688, 0.5, 0.4375, 0.5, 0.4375, 1.0, 0.4688, 1.0, 0.4375, 0.5, 0.4062, 0.5, 0.4062, 1.0, 0.4375, 1.0, 0.4062, 0.5, 0.375, 0.5, 0.375, 1.0, 0.4062, 1.0, 0.375, 0.5, 0.3438, 0.5, 0.3438, 1.0, 0.375, 1.0, 0.3438, 0.5, 0.3125, 0.5, 0.3125, 1.0, 0.3438, 1.0, 0.3125, 0.5, 0.2812, 0.5, 0.2812, 1.0, 0.3125, 1.0, 0.2812, 0.5, 0.25, 0.5, 0.25, 1.0, 0.2812, 1.0, 0.25, 0.5, 0.2188, 0.5, 0.2188, 1.0, 0.25, 1.0, 0.2188, 0.5, 0.1875, 0.5, 0.1875, 1.0, 0.2188, 1.0, 0.1875, 0.5, 0.1562, 0.5, 0.1562, 1.0, 0.1875, 1.0, 0.1562, 0.5, 0.125, 0.5, 0.125, 1.0, 0.1562, 1.0, 0.125, 0.5, 0.09375, 0.5, 0.09375, 1.0, 0.125, 1.0, 0.09375, 0.5, 0.0625, 0.5, 0.0625, 1.0, 0.09375, 1.0, 0.2968, 0.4854, 0.3418, 0.4717, 0.3833, 0.4496, 0.4197, 0.4197, 0.4496, 0.3833, 0.4717, 0.3418, 0.4854, 0.2968, 0.49, 0.25, 0.4854, 0.2032, 0.4717, 0.1582, 0.4496, 0.1167, 0.4197, 0.08029, 0.3833, 0.05045, 0.3418, 0.02827, 0.2968, 0.01461, 0.25, 0.01, 0.2032, 0.01461, 0.1582, 0.02827, 0.1167, 0.05045, 0.08029, 0.08029, 0.05045, 0.1167, 0.02827, 0.1582, 0.01461, 0.2032, 0.01, 0.25, 0.01461, 0.2968, 0.02827, 0.3418, 0.05045, 0.3833, 0.08029, 0.4197, 0.1167, 0.4496, 0.1582, 0.4717, 0.2032, 0.4854, 0.25, 0.49, 0.0625, 0.5, 0.03125, 0.5, 0.03125, 1.0, 0.0625, 1.0, 0.03125, 0.5, 0.0, 0.5, 0.0, 1.0, 0.03125, 1.0, 0.75, 0.49, 0.7032, 0.4854, 0.6582, 0.4717, 0.6167, 0.4496, 0.5803, 0.4197, 0.5504, 0.3833, 0.5283, 0.3418, 0.5146, 0.2968, 0.51, 0.25, 0.5146, 0.2032, 0.5283, 0.1582, 0.5504, 0.1167, 0.5803, 0.08029, 0.6167, 0.05045, 0.6582, 0.02827, 0.7032, 0.01461, 0.75, 0.01, 0.7968, 0.01461, 0.8418, 0.02827, 0.8833, 0.05045, 0.9197, 0.08029, 0.9496, 0.1167, 0.9717, 0.1582, 0.9854, 0.2032, 0.99, 0.25, 0.9854, 0.2968, 0.9717, 0.3418, 0.9496, 0.3833, 0.9197, 0.4197, 0.8833, 0.4496, 0.8418, 0.4717, 0.7968, 0.4854, 1.0, 0.5, 1.0, 1.0, 0.9688, 1.0, 0.9688, 0.5, 0.9688, 0.5, 0.9688, 1.0, 0.9375, 1.0, 0.9375, 0.5, 0.9375, 0.5, 0.9375, 1.0, 0.9062, 1.0, 0.9062, 0.5, 0.9062, 0.5, 0.9062, 1.0, 0.875, 1.0, 0.875, 0.5, 0.875, 0.5, 0.875, 1.0, 0.8438, 1.0, 0.8438, 0.5, 0.8438, 0.5, 0.8438, 1.0, 0.8125, 1.0, 0.8125, 0.5, 0.8125, 0.5, 0.8125, 1.0, 0.7812, 1.0, 0.7812, 0.5, 0.7812, 0.5, 0.7812, 1.0, 0.75, 1.0, 0.75, 0.5, 0.75, 0.5, 0.75, 1.0, 0.7188, 1.0, 0.7188, 0.5, 0.7188, 0.5, 0.7188, 1.0, 0.6875, 1.0, 0.6875, 0.5, 0.6875, 0.5, 0.6875, 1.0, 0.6562, 1.0, 0.6562, 0.5, 0.6562, 0.5, 0.6562, 1.0, 0.625, 1.0, 0.625, 0.5, 0.625, 0.5, 0.625, 1.0, 0.5938, 1.0, 0.5938, 0.5, 0.5938, 0.5, 0.5938, 1.0, 0.5625, 1.0, 0.5625, 0.5, 0.5625, 0.5, 0.5625, 1.0, 0.5312, 1.0, 0.5312, 0.5, 0.5312, 0.5, 0.5312, 1.0, 0.5, 1.0, 0.5, 0.5, 0.5, 0.5, 0.5, 1.0, 0.4688, 1.0, 0.4688, 0.5, 0.4688, 0.5, 0.4688, 1.0, 0.4375, 1.0, 0.4375, 0.5, 0.4375, 0.5, 0.4375, 1.0, 0.4062, 1.0, 0.4062, 0.5, 0.4062, 0.5, 0.4062, 1.0, 0.375, 1.0, 0.375, 0.5, 0.375, 0.5, 0.375, 1.0, 0.3438, 1.0, 0.3438, 0.5, 0.3438, 0.5, 0.3438, 1.0, 0.3125, 1.0, 0.3125, 0.5, 0.3125, 0.5, 0.3125, 1.0, 0.2812, 1.0, 0.2812, 0.5, 0.2812, 0.5, 0.2812, 1.0, 0.25, 1.0, 0.25, 0.5, 0.25, 0.5, 0.25, 1.0, 0.2188, 1.0, 0.2188, 0.5, 0.2188, 0.5, 0.2188, 1.0, 0.1875, 1.0, 0.1875, 0.5, 0.1875, 0.5, 0.1875, 1.0, 0.1562, 1.0, 0.1562, 0.5, 0.1562, 0.5, 0.1562, 1.0, 0.125, 1.0, 0.125, 0.5, 0.125, 0.5, 0.125, 1.0, 0.09375, 1.0, 0.09375, 0.5, 0.09375, 0.5, 0.09375, 1.0, 0.0625, 1.0, 0.0625, 0.5, 0.2968, 0.4854, 0.25, 0.49, 0.2032, 0.4854, 0.1582, 0.4717, 0.1167, 0.4496, 0.08029, 0.4197, 0.05045, 0.3833, 0.02827, 0.3418, 0.01461, 0.2968, 0.01, 0.25, 0.01461, 0.2032, 0.02827, 0.1582, 0.05045, 0.1167, 0.08029, 0.08029, 0.1167, 0.05045, 0.1582, 0.02827, 0.2032, 0.01461, 0.25, 0.01, 0.2968, 0.01461, 0.3418, 0.02827, 0.3833, 0.05045, 0.4197, 0.08029, 0.4496, 0.1167, 0.4717, 0.1582, 0.4854, 0.2032, 0.49, 0.25, 0.4854, 0.2968, 0.4717, 0.3418, 0.4496, 0.3833, 0.4197, 0.4197, 0.3833, 0.4496, 0.3418, 0.4717, 0.0625, 0.5, 0.0625, 1.0, 0.03125, 1.0, 0.03125, 0.5, 0.03125, 0.5, 0.03125, 1.0, 0.0, 1.0, 0.0, 0.5, 0.75, 0.49, 0.7968, 0.4854, 0.8418, 0.4717, 0.8833, 0.4496, 0.9197, 0.4197, 0.9496, 0.3833, 0.9717, 0.3418, 0.9854, 0.2968, 0.99, 0.25, 0.9854, 0.2032, 0.9717, 0.1582, 0.9496, 0.1167, 0.9197, 0.08029, 0.8833, 0.05045, 0.8418, 0.02827, 0.7968, 0.01461, 0.75, 0.01, 0.7032, 0.01461, 0.6582, 0.02827, 0.6167, 0.05045, 0.5803, 0.08029, 0.5504, 0.1167, 0.5283, 0.1582, 0.5146, 0.2032, 0.51, 0.25, 0.5146, 0.2968, 0.5283, 0.3418, 0.5504, 0.3833, 0.5803, 0.4197, 0.6167, 0.4496, 0.6582, 0.4717, 0.7032, 0.4854])
me_cube_011.update()
me_cube_012 = bpy.data.meshes.new('Cube.012')
me_cube_012.from_pydata([(-1.0, -1.0, -1.0), (-1.0, -1.0, 1.0), (-1.0, 1.0, -1.0), (-1.0, 1.0, 1.0), (1.0, -1.0, -1.0), (1.0, -1.0, 1.0), (1.0, 1.0, -1.0), (1.0, 1.0, 1.0)], [], [(0, 1, 3, 2), (2, 3, 7, 6), (6, 7, 5, 4), (4, 5, 1, 0), (2, 6, 4, 0), (7, 3, 1, 5)])
_uv = me_cube_012.uv_layers.new(name='UVMap')
_uv.uv.foreach_set('vector', [0.375, 0.0, 0.625, 0.0, 0.625, 0.25, 0.375, 0.25, 0.375, 0.25, 0.625, 0.25, 0.625, 0.5, 0.375, 0.5, 0.375, 0.5, 0.625, 0.5, 0.625, 0.75, 0.375, 0.75, 0.375, 0.75, 0.625, 0.75, 0.625, 1.0, 0.375, 1.0, 0.125, 0.5, 0.375, 0.5, 0.375, 0.75, 0.125, 0.75, 0.625, 0.5, 0.875, 0.5, 0.875, 0.75, 0.625, 0.75])
me_cube_012.update()
me_plane_007 = bpy.data.meshes.new('Plane.007')
me_plane_007.from_pydata([(-3.313, -1.0, 0.0), (-1.313, -1.0, 0.0), (-3.313, 1.0, 0.0), (-1.313, 1.0, 0.0)], [], [(0, 1, 3, 2)])
_uv = me_plane_007.uv_layers.new(name='UVMap')
_uv.uv.foreach_set('vector', [0.0, 0.0, 1.0, 0.0, 1.0, 1.0, 0.0, 1.0])
me_plane_007.update()
me_cube_025 = bpy.data.meshes.new('Cube.025')
me_cube_025.from_pydata([(-1.0, -1.0, -1.0), (-1.0, -1.0, 1.0), (-1.0, 1.0, -1.0), (-1.0, 1.0, 1.0), (1.0, -1.0, -1.0), (1.0, -1.0, 1.0), (1.0, 1.0, -1.0), (1.0, 1.0, 1.0)], [], [(0, 1, 3, 2), (2, 3, 7, 6), (6, 7, 5, 4), (4, 5, 1, 0), (2, 6, 4, 0), (7, 3, 1, 5)])
_uv = me_cube_025.uv_layers.new(name='UVMap')
_uv.uv.foreach_set('vector', [0.375, 0.0, 0.625, 0.0, 0.625, 0.25, 0.375, 0.25, 0.375, 0.25, 0.625, 0.25, 0.625, 0.5, 0.375, 0.5, 0.375, 0.5, 0.625, 0.5, 0.625, 0.75, 0.375, 0.75, 0.375, 0.75, 0.625, 0.75, 0.625, 1.0, 0.375, 1.0, 0.125, 0.5, 0.375, 0.5, 0.375, 0.75, 0.125, 0.75, 0.625, 0.5, 0.875, 0.5, 0.875, 0.75, 0.625, 0.75])
me_cube_025.update()
me_cube_026 = bpy.data.meshes.new('Cube.026')
me_cube_026.from_pydata([(-1.0, -1.0, -1.0), (-1.0, -1.0, 1.0), (-1.0, 1.0, -1.0), (-1.0, 1.0, 1.0), (1.0, -1.0, -1.0), (1.0, -1.0, 1.0), (1.0, 1.0, -1.0), (1.0, 1.0, 1.0)], [], [(0, 1, 3, 2), (2, 3, 7, 6), (6, 7, 5, 4), (4, 5, 1, 0), (2, 6, 4, 0), (7, 3, 1, 5)])
_uv = me_cube_026.uv_layers.new(name='UVMap')
_uv.uv.foreach_set('vector', [0.375, 0.0, 0.625, 0.0, 0.625, 0.25, 0.375, 0.25, 0.375, 0.25, 0.625, 0.25, 0.625, 0.5, 0.375, 0.5, 0.375, 0.5, 0.625, 0.5, 0.625, 0.75, 0.375, 0.75, 0.375, 0.75, 0.625, 0.75, 0.625, 1.0, 0.375, 1.0, 0.125, 0.5, 0.375, 0.5, 0.375, 0.75, 0.125, 0.75, 0.625, 0.5, 0.875, 0.5, 0.875, 0.75, 0.625, 0.75])
me_cube_026.update()
me_plane_004 = bpy.data.meshes.new('Plane.004')
me_plane_004.from_pydata([(-1.0, -1.0, 0.0), (1.0, -1.0, 0.0), (-1.0, 1.0, 0.0), (1.0, 1.0, 0.0), (-1.0, -1.0, 0.7667), (-1.0, 1.0, 0.7667), (1.0, 1.0, 0.7667)], [], [(0, 1, 3, 2), (2, 3, 6, 5), (0, 2, 5, 4)])
_uv = me_plane_004.uv_layers.new(name='UVMap')
_uv.uv.foreach_set('vector', [0.0, 0.0, 1.0, 0.0, 1.0, 1.0, 0.0, 1.0, 0.0, 1.0, 1.0, 1.0, 1.0, 1.0, 0.0, 1.0, 0.0, 0.0, 0.0, 1.0, 0.0, 1.0, 0.0, 0.0])
me_plane_004.update()
me_cube_013 = bpy.data.meshes.new('Cube.013')
me_cube_013.from_pydata([(-1.0, -1.0, -1.0), (-1.0, -1.0, 1.0), (-1.0, 1.0, -1.0), (-1.0, 1.0, 1.0), (1.0, -1.0, -1.0), (1.0, -1.0, 1.0), (1.0, 1.0, -1.0), (1.0, 1.0, 1.0)], [], [(0, 1, 3, 2), (2, 3, 7, 6), (6, 7, 5, 4), (4, 5, 1, 0), (2, 6, 4, 0), (7, 3, 1, 5)])
_uv = me_cube_013.uv_layers.new(name='UVMap')
_uv.uv.foreach_set('vector', [0.375, 0.0, 0.625, 0.0, 0.625, 0.25, 0.375, 0.25, 0.375, 0.25, 0.625, 0.25, 0.625, 0.5, 0.375, 0.5, 0.375, 0.5, 0.625, 0.5, 0.625, 0.75, 0.375, 0.75, 0.375, 0.75, 0.625, 0.75, 0.625, 1.0, 0.375, 1.0, 0.125, 0.5, 0.375, 0.5, 0.375, 0.75, 0.125, 0.75, 0.625, 0.5, 0.875, 0.5, 0.875, 0.75, 0.625, 0.75])
me_cube_013.update()
me_cube_014 = bpy.data.meshes.new('Cube.014')
me_cube_014.from_pydata([(-1.0, -1.0, -1.0), (-1.0, -1.0, 1.0), (-1.0, 1.0, -1.0), (-1.0, 1.0, 1.0), (1.0, -1.0, -1.0), (1.0, -1.0, 1.0), (1.0, 1.0, -1.0), (1.0, 1.0, 1.0)], [], [(0, 1, 3, 2), (2, 3, 7, 6), (6, 7, 5, 4), (4, 5, 1, 0), (2, 6, 4, 0), (7, 3, 1, 5)])
_uv = me_cube_014.uv_layers.new(name='UVMap')
_uv.uv.foreach_set('vector', [0.375, 0.0, 0.625, 0.0, 0.625, 0.25, 0.375, 0.25, 0.375, 0.25, 0.625, 0.25, 0.625, 0.5, 0.375, 0.5, 0.375, 0.5, 0.625, 0.5, 0.625, 0.75, 0.375, 0.75, 0.375, 0.75, 0.625, 0.75, 0.625, 1.0, 0.375, 1.0, 0.125, 0.5, 0.375, 0.5, 0.375, 0.75, 0.125, 0.75, 0.625, 0.5, 0.875, 0.5, 0.875, 0.75, 0.625, 0.75])
me_cube_014.update()
me_cube_015 = bpy.data.meshes.new('Cube.015')
me_cube_015.from_pydata([(-1.0, -1.0, -1.0), (-1.0, -1.0, 1.0), (-1.0, 1.0, -1.0), (-1.0, 1.0, 1.0), (1.0, -1.0, -1.0), (1.0, -1.0, 1.0), (1.0, 1.0, -1.0), (1.0, 1.0, 1.0)], [], [(0, 1, 3, 2), (2, 3, 7, 6), (6, 7, 5, 4), (4, 5, 1, 0), (2, 6, 4, 0), (7, 3, 1, 5)])
_uv = me_cube_015.uv_layers.new(name='UVMap')
_uv.uv.foreach_set('vector', [0.375, 0.0, 0.625, 0.0, 0.625, 0.25, 0.375, 0.25, 0.375, 0.25, 0.625, 0.25, 0.625, 0.5, 0.375, 0.5, 0.375, 0.5, 0.625, 0.5, 0.625, 0.75, 0.375, 0.75, 0.375, 0.75, 0.625, 0.75, 0.625, 1.0, 0.375, 1.0, 0.125, 0.5, 0.375, 0.5, 0.375, 0.75, 0.125, 0.75, 0.625, 0.5, 0.875, 0.5, 0.875, 0.75, 0.625, 0.75])
me_cube_015.update()
me_cube_016 = bpy.data.meshes.new('Cube.016')
me_cube_016.from_pydata([(-1.0, -1.0, -1.0), (-1.0, -1.0, 1.0), (-1.0, 1.0, -1.0), (-1.0, 1.0, 1.0), (1.0, -1.0, -1.0), (1.0, -1.0, 1.0), (1.0, 1.0, -1.0), (1.0, 1.0, 1.0)], [], [(0, 1, 3, 2), (2, 3, 7, 6), (6, 7, 5, 4), (4, 5, 1, 0), (2, 6, 4, 0), (7, 3, 1, 5)])
_uv = me_cube_016.uv_layers.new(name='UVMap')
_uv.uv.foreach_set('vector', [0.375, 0.0, 0.625, 0.0, 0.625, 0.25, 0.375, 0.25, 0.375, 0.25, 0.625, 0.25, 0.625, 0.5, 0.375, 0.5, 0.375, 0.5, 0.625, 0.5, 0.625, 0.75, 0.375, 0.75, 0.375, 0.75, 0.625, 0.75, 0.625, 1.0, 0.375, 1.0, 0.125, 0.5, 0.375, 0.5, 0.375, 0.75, 0.125, 0.75, 0.625, 0.5, 0.875, 0.5, 0.875, 0.75, 0.625, 0.75])
me_cube_016.update()
me_cube_017 = bpy.data.meshes.new('Cube.017')
me_cube_017.from_pydata([(-1.0, -1.0, -1.0), (-1.0, -1.0, 1.0), (-1.0, 1.0, -1.0), (-1.0, 1.0, 1.0), (1.0, -1.0, -1.0), (1.0, -1.0, 1.0), (1.0, 1.0, -1.0), (1.0, 1.0, 1.0)], [], [(0, 1, 3, 2), (2, 3, 7, 6), (6, 7, 5, 4), (4, 5, 1, 0), (2, 6, 4, 0), (7, 3, 1, 5)])
_uv = me_cube_017.uv_layers.new(name='UVMap')
_uv.uv.foreach_set('vector', [0.375, 0.0, 0.625, 0.0, 0.625, 0.25, 0.375, 0.25, 0.375, 0.25, 0.625, 0.25, 0.625, 0.5, 0.375, 0.5, 0.375, 0.5, 0.625, 0.5, 0.625, 0.75, 0.375, 0.75, 0.375, 0.75, 0.625, 0.75, 0.625, 1.0, 0.375, 1.0, 0.125, 0.5, 0.375, 0.5, 0.375, 0.75, 0.125, 0.75, 0.625, 0.5, 0.875, 0.5, 0.875, 0.75, 0.625, 0.75])
me_cube_017.update()
me_cube_018 = bpy.data.meshes.new('Cube.018')
me_cube_018.from_pydata([(-1.0, -1.0, -1.0), (-1.0, -1.0, 1.0), (-1.0, 1.0, -1.0), (-1.0, 1.0, 1.0), (1.0, -1.0, -1.0), (1.0, -1.0, 1.0), (1.0, 1.0, -1.0), (1.0, 1.0, 1.0)], [], [(0, 1, 3, 2), (2, 3, 7, 6), (6, 7, 5, 4), (4, 5, 1, 0), (2, 6, 4, 0), (7, 3, 1, 5)])
_uv = me_cube_018.uv_layers.new(name='UVMap')
_uv.uv.foreach_set('vector', [0.375, 0.0, 0.625, 0.0, 0.625, 0.25, 0.375, 0.25, 0.375, 0.25, 0.625, 0.25, 0.625, 0.5, 0.375, 0.5, 0.375, 0.5, 0.625, 0.5, 0.625, 0.75, 0.375, 0.75, 0.375, 0.75, 0.625, 0.75, 0.625, 1.0, 0.375, 1.0, 0.125, 0.5, 0.375, 0.5, 0.375, 0.75, 0.125, 0.75, 0.625, 0.5, 0.875, 0.5, 0.875, 0.75, 0.625, 0.75])
me_cube_018.update()
me_plane_005 = bpy.data.meshes.new('Plane.005')
me_plane_005.from_pydata([(-1.0, -1.0, 0.0), (1.0, -1.0, 0.0), (-1.0, 1.0, 0.0), (1.0, 1.0, 0.0)], [], [(0, 1, 3, 2)])
_uv = me_plane_005.uv_layers.new(name='UVMap')
_uv.uv.foreach_set('vector', [0.0, 0.0, 1.0, 0.0, 1.0, 1.0, 0.0, 1.0])
me_plane_005.update()
me_plane_006 = bpy.data.meshes.new('Plane.006')
me_plane_006.from_pydata([(-1.0, -1.0, 0.0), (1.0, -1.0, 0.0), (-1.0, 1.0, 0.0), (1.0, 1.0, 0.0)], [], [(0, 1, 3, 2)])
_uv = me_plane_006.uv_layers.new(name='UVMap')
_uv.uv.foreach_set('vector', [0.0, 0.0, 1.0, 0.0, 1.0, 1.0, 0.0, 1.0])
me_plane_006.update()
me_cube_019 = bpy.data.meshes.new('Cube.019')
me_cube_019.from_pydata([(-1.0, -1.0, -1.0), (-1.0, -1.0, 1.0), (-1.0, 1.0, -1.0), (-1.0, 1.0, 1.0), (1.0, -1.0, -1.0), (1.0, -1.0, 1.0), (1.0, 1.0, -1.0), (1.0, 1.0, 1.0)], [], [(0, 1, 3, 2), (2, 3, 7, 6), (6, 7, 5, 4), (4, 5, 1, 0), (2, 6, 4, 0), (7, 3, 1, 5)])
_uv = me_cube_019.uv_layers.new(name='UVMap')
_uv.uv.foreach_set('vector', [0.375, 0.0, 0.625, 0.0, 0.625, 0.25, 0.375, 0.25, 0.375, 0.25, 0.625, 0.25, 0.625, 0.5, 0.375, 0.5, 0.375, 0.5, 0.625, 0.5, 0.625, 0.75, 0.375, 0.75, 0.375, 0.75, 0.625, 0.75, 0.625, 1.0, 0.375, 1.0, 0.125, 0.5, 0.375, 0.5, 0.375, 0.75, 0.125, 0.75, 0.625, 0.5, 0.875, 0.5, 0.875, 0.75, 0.625, 0.75])
me_cube_019.update()
me_cube_020 = bpy.data.meshes.new('Cube.020')
me_cube_020.from_pydata([(-1.0, -1.0, -1.0), (-1.0, -1.0, 1.0), (-1.0, 1.0, -1.0), (-1.0, 1.0, 1.0), (1.0, -1.0, -1.0), (1.0, -1.0, 1.0), (1.0, 1.0, -1.0), (1.0, 1.0, 1.0)], [], [(0, 1, 3, 2), (2, 3, 7, 6), (6, 7, 5, 4), (4, 5, 1, 0), (2, 6, 4, 0), (7, 3, 1, 5)])
_uv = me_cube_020.uv_layers.new(name='UVMap')
_uv.uv.foreach_set('vector', [0.375, 0.0, 0.625, 0.0, 0.625, 0.25, 0.375, 0.25, 0.375, 0.25, 0.625, 0.25, 0.625, 0.5, 0.375, 0.5, 0.375, 0.5, 0.625, 0.5, 0.625, 0.75, 0.375, 0.75, 0.375, 0.75, 0.625, 0.75, 0.625, 1.0, 0.375, 1.0, 0.125, 0.5, 0.375, 0.5, 0.375, 0.75, 0.125, 0.75, 0.625, 0.5, 0.875, 0.5, 0.875, 0.75, 0.625, 0.75])
me_cube_020.update()
me_cube_021 = bpy.data.meshes.new('Cube.021')
me_cube_021.from_pydata([(-1.0, -1.0, -1.0), (-1.0, -1.0, 1.0), (-1.0, 1.0, -1.0), (-1.0, 1.0, 1.0), (1.0, -1.0, -1.0), (1.0, -1.0, 1.0), (1.0, 1.0, -1.0), (1.0, 1.0, 1.0)], [], [(0, 1, 3, 2), (2, 3, 7, 6), (6, 7, 5, 4), (4, 5, 1, 0), (2, 6, 4, 0), (7, 3, 1, 5)])
_uv = me_cube_021.uv_layers.new(name='UVMap')
_uv.uv.foreach_set('vector', [0.375, 0.0, 0.625, 0.0, 0.625, 0.25, 0.375, 0.25, 0.375, 0.25, 0.625, 0.25, 0.625, 0.5, 0.375, 0.5, 0.375, 0.5, 0.625, 0.5, 0.625, 0.75, 0.375, 0.75, 0.375, 0.75, 0.625, 0.75, 0.625, 1.0, 0.375, 1.0, 0.125, 0.5, 0.375, 0.5, 0.375, 0.75, 0.125, 0.75, 0.625, 0.5, 0.875, 0.5, 0.875, 0.75, 0.625, 0.75])
me_cube_021.update()
me_cube_022 = bpy.data.meshes.new('Cube.022')
me_cube_022.from_pydata([(-1.0, -1.0, -1.0), (-1.0, -1.0, 1.0), (-1.0, 1.0, -1.0), (-1.0, 1.0, 1.0), (1.0, -1.0, -1.0), (1.0, -1.0, 1.0), (1.0, 1.0, -1.0), (1.0, 1.0, 1.0)], [], [(0, 1, 3, 2), (2, 3, 7, 6), (6, 7, 5, 4), (4, 5, 1, 0), (2, 6, 4, 0), (7, 3, 1, 5)])
_uv = me_cube_022.uv_layers.new(name='UVMap')
_uv.uv.foreach_set('vector', [0.375, 0.0, 0.625, 0.0, 0.625, 0.25, 0.375, 0.25, 0.375, 0.25, 0.625, 0.25, 0.625, 0.5, 0.375, 0.5, 0.375, 0.5, 0.625, 0.5, 0.625, 0.75, 0.375, 0.75, 0.375, 0.75, 0.625, 0.75, 0.625, 1.0, 0.375, 1.0, 0.125, 0.5, 0.375, 0.5, 0.375, 0.75, 0.125, 0.75, 0.625, 0.5, 0.875, 0.5, 0.875, 0.75, 0.625, 0.75])
me_cube_022.update()
me_cube_023 = bpy.data.meshes.new('Cube.023')
me_cube_023.from_pydata([(-1.0, -1.0, -1.0), (-1.0, -1.0, 1.0), (-1.0, 1.0, -1.0), (-1.0, 1.0, 1.0), (1.0, -1.0, -1.0), (1.0, -1.0, 1.0), (1.0, 1.0, -1.0), (1.0, 1.0, 1.0)], [], [(0, 1, 3, 2), (2, 3, 7, 6), (6, 7, 5, 4), (4, 5, 1, 0), (2, 6, 4, 0), (7, 3, 1, 5)])
_uv = me_cube_023.uv_layers.new(name='UVMap')
_uv.uv.foreach_set('vector', [0.375, 0.0, 0.625, 0.0, 0.625, 0.25, 0.375, 0.25, 0.375, 0.25, 0.625, 0.25, 0.625, 0.5, 0.375, 0.5, 0.375, 0.5, 0.625, 0.5, 0.625, 0.75, 0.375, 0.75, 0.375, 0.75, 0.625, 0.75, 0.625, 1.0, 0.375, 1.0, 0.125, 0.5, 0.375, 0.5, 0.375, 0.75, 0.125, 0.75, 0.625, 0.5, 0.875, 0.5, 0.875, 0.75, 0.625, 0.75])
me_cube_023.update()

# ---- objects
ob_room = bpy.data.objects.new('Room', me_plane)
ob_till = bpy.data.objects.new('Till', me_cube_001)
ob_woodcutter = bpy.data.objects.new('WoodCutter', me_cube_002)
ob_lasercutter = bpy.data.objects.new('LaserCutter', me_cube_003)
ob_productionmachine = bpy.data.objects.new('ProductionMachine', me_cube_004)
ob_door = bpy.data.objects.new('Door', me_cube_005)
ob_doorindicator = bpy.data.objects.new('DoorIndicator', me_plane_001)
ob_jobboard = bpy.data.objects.new('JobBoard', me_cube_006)
ob_jillref = bpy.data.objects.new('JillRef', me_cube_008)
ob_door_001 = bpy.data.objects.new('Door.001', me_cube_009)
ob_door_002 = bpy.data.objects.new('Door.002', me_cube_024)
ob_floor = bpy.data.objects.new('Floor', me_plane_003)
ob_truck = bpy.data.objects.new('Truck', me_cube_011)
ob_fence_003 = bpy.data.objects.new('Fence.003', me_cube_012)
ob_floor_003 = bpy.data.objects.new('Floor.003', me_plane_007)
ob_fence_001 = bpy.data.objects.new('Fence.001', me_cube_025)
ob_fence_002 = bpy.data.objects.new('Fence.002', me_cube_026)
ob_room_001 = bpy.data.objects.new('Room.001', me_plane_004)
ob_shelf = bpy.data.objects.new('Shelf', me_cube_013)
ob_shelf_001 = bpy.data.objects.new('Shelf.001', me_cube_014)
ob_shelf_002 = bpy.data.objects.new('Shelf.002', me_cube_015)
ob_crate = bpy.data.objects.new('Crate', me_cube_016)
ob_crate_001 = bpy.data.objects.new('Crate.001', me_cube_017)
ob_crate_002 = bpy.data.objects.new('Crate.002', me_cube_018)
ob_floor_001 = bpy.data.objects.new('Floor.001', me_plane_005)
ob_floor_002 = bpy.data.objects.new('Floor.002', me_plane_006)
ob_fence = bpy.data.objects.new('Fence', me_cube_019)
ob_fence_006 = bpy.data.objects.new('Fence.006', me_cube_020)
ob_fence_004 = bpy.data.objects.new('Fence.004', me_cube_021)
ob_fence_007 = bpy.data.objects.new('Fence.007', me_cube_022)
ob_fence_005 = bpy.data.objects.new('Fence.005', me_cube_023)
ob_light = bpy.data.objects.new('Light', light_light)
ob_camera = bpy.data.objects.new('Camera', cam_camera)

# ---- transforms, parenting, visibility, modifiers, constraints
ob_room.location = (0.7784, 0.3333, 5.96e-08)
ob_room.scale = (5.0, 5.0, 4.565)
ob_till.location = (2.627, 0.2415, 0.5)
ob_till.scale = (0.3172, 1.029, 0.5)
ob_woodcutter.location = (-1.653, -0.6611, 0.5)
ob_woodcutter.scale = (0.5, 0.5, 0.5)
ob_lasercutter.location = (2.021, -2.225, 0.5)
ob_lasercutter.scale = (0.5, 0.5, 0.5)
ob_productionmachine.location = (-1.409, 2.507, 0.5)
ob_productionmachine.scale = (0.5, 0.5, 0.5)
ob_door.location = (0.7375, 5.283, 1.0)
ob_door.scale = (0.55, 0.05, 1.0)
ob_doorindicator.location = (3.451, -3.851, 0.09015)
ob_doorindicator.scale = (1.434, 0.8159, 1.434)
ob_jobboard.location = (-2.885, -0.1009, 2.456)
ob_jobboard.scale = (-0.03993, 1.12, 0.6161)
ob_jillref.location = (1.463, 0.1689, 5.96e-08)
ob_jillref.scale = (0.2884, 0.2884, 0.8)
ob_door_001.location = (-4.172, -2.989, 1.0)
ob_door_001.rotation_euler = (0.0, -0.0, 1.571)
ob_door_001.scale = (0.55, 0.05, 1.0)
ob_door_002.location = (3.0, -4.617, 1.0)
ob_door_002.rotation_euler = (0.0, -0.0, 3.142)
ob_door_002.scale = (0.55, 0.05, 1.0)
ob_floor.location = (0.7784, -9.667, 5.96e-08)
ob_floor.scale = (5.0, 5.0, 4.565)
ob_truck.location = (-1.4, -12.28, 1.117)
ob_truck.scale = (0.7137, 0.7137, 0.7137)
_m = ob_truck.modifiers.new('Smooth by Angle', 'NODES')
_m.node_group = ng_smooth_by_angle
_m.use_pin_to_last = True
_m.show_group_selector = False
ob_fence_003.location = (-4.084, -9.667, 0.6142)
ob_fence_003.scale = (0.138, 5.0, 0.6142)
ob_floor_003.location = (2.345, -9.667, 5.96e-08)
ob_floor_003.scale = (5.0, 5.0, 4.565)
ob_fence_001.location = (-14.36, -9.667, 0.6142)
ob_fence_001.scale = (0.138, 5.0, 0.6142)
ob_fence_002.location = (-9.222, -14.8, 0.6142)
ob_fence_002.rotation_euler = (0.0, -0.0, 1.571)
ob_fence_002.scale = (0.138, 5.0, 0.6142)
ob_room_001.location = (0.7784, 10.33, 5.96e-08)
ob_room_001.scale = (5.0, 5.0, 4.565)
ob_shelf.location = (-3.91, 7.052, 1.275)
ob_shelf.scale = (0.3121, 1.0, 1.275)
ob_shelf_001.location = (-3.91, 9.407, 1.275)
ob_shelf_001.scale = (0.3121, 1.0, 1.275)
ob_shelf_002.location = (-3.91, 12.04, 1.275)
ob_shelf_002.scale = (0.3121, 1.0, 1.275)
ob_crate.location = (-1.349, 13.71, 0.6241)
ob_crate.scale = (0.6241, 0.6241, 0.6241)
ob_crate_001.location = (0.6457, 13.71, 0.6241)
ob_crate_001.scale = (0.6241, 0.6241, 0.6241)
ob_crate_002.location = (3.032, 13.71, 0.6241)
ob_crate_002.scale = (0.6241, 0.6241, 0.6241)
ob_floor_001.location = (-9.222, 0.3333, 5.96e-08)
ob_floor_001.scale = (5.0, 5.0, 4.565)
ob_floor_002.location = (-9.222, 10.33, 5.96e-08)
ob_floor_002.scale = (5.0, 5.0, 4.565)
ob_fence.location = (-9.222, -4.805, 0.6142)
ob_fence.rotation_euler = (0.0, -0.0, 1.571)
ob_fence.scale = (0.138, 5.0, 0.6142)
ob_fence_006.location = (-9.222, 5.195, 0.6142)
ob_fence_006.rotation_euler = (0.0, -0.0, 1.571)
ob_fence_006.scale = (0.138, 5.0, 0.6142)
ob_fence_004.location = (-14.36, 0.1265, 0.6142)
ob_fence_004.rotation_euler = (0.0, -0.0, 3.142)
ob_fence_004.scale = (0.138, 5.0, 0.6142)
ob_fence_007.location = (-14.36, 10.33, 0.6142)
ob_fence_007.rotation_euler = (0.0, -0.0, 3.142)
ob_fence_007.scale = (0.138, 5.0, 0.6142)
ob_fence_005.location = (-9.222, 15.47, 0.6142)
ob_fence_005.rotation_euler = (0.0, -0.0, 1.571)
ob_fence_005.scale = (0.138, 5.0, 0.6142)
ob_light.location = (4.076, 1.005, 5.904)
ob_light.rotation_euler = (0.6503, 0.05522, 1.866)
ob_light.lock_rotations_4d = False
ob_light.empty_display_type = 'ARROWS'
ob_light.color = (0.0, 0.0, 0.0, 0.0)
ob_light.lineart.crease_threshold = 0.0
ob_camera.location = (16.33, -15.22, 13.45)
ob_camera.rotation_euler = (1.047, 1.023e-07, 0.7854)
ob_camera.lock_rotations_4d = False
ob_camera.empty_display_type = 'ARROWS'
ob_camera.color = (0.0, 0.0, 0.0, 0.0)
ob_camera.display_type = 'WIRE'
ob_camera.lineart.crease_threshold = 0.0

# ---- collection membership
col_machineroom.objects.link(ob_room)
col_machineroom.objects.link(ob_till)
col_machineroom.objects.link(ob_woodcutter)
col_machineroom.objects.link(ob_lasercutter)
col_machineroom.objects.link(ob_productionmachine)
col_machineroom.objects.link(ob_door)
col_machineroom.objects.link(ob_doorindicator)
col_machineroom.objects.link(ob_jobboard)
col_machineroom.objects.link(ob_jillref)
col_machineroom.objects.link(ob_door_001)
col_machineroom.objects.link(ob_door_002)
col_loadingbay.objects.link(ob_floor)
col_loadingbay.objects.link(ob_truck)
col_loadingbay.objects.link(ob_fence_003)
col_loadingbay.objects.link(ob_floor_003)
col_loadingbay.objects.link(ob_fence_001)
col_loadingbay.objects.link(ob_fence_002)
col_storageroom.objects.link(ob_room_001)
col_storageroom.objects.link(ob_shelf)
col_storageroom.objects.link(ob_shelf_001)
col_storageroom.objects.link(ob_shelf_002)
col_storageroom.objects.link(ob_crate)
col_storageroom.objects.link(ob_crate_001)
col_storageroom.objects.link(ob_crate_002)
col_lumberarea.objects.link(ob_floor_001)
col_lumberarea.objects.link(ob_floor_002)
col_lumberarea.objects.link(ob_fence)
col_lumberarea.objects.link(ob_fence_006)
col_lumberarea.objects.link(ob_fence_004)
col_lumberarea.objects.link(ob_fence_007)
col_lumberarea.objects.link(ob_fence_005)
col_rendering.objects.link(ob_light)
col_rendering.objects.link(ob_camera)

# ---- scene / render settings (as saved in the file)
scene.camera = ob_camera
scene.frame_start = 1; scene.frame_end = 250; scene.frame_set(1)
scene.render.engine = 'BLENDER_EEVEE_NEXT'
bpy.context.view_layer.update()
